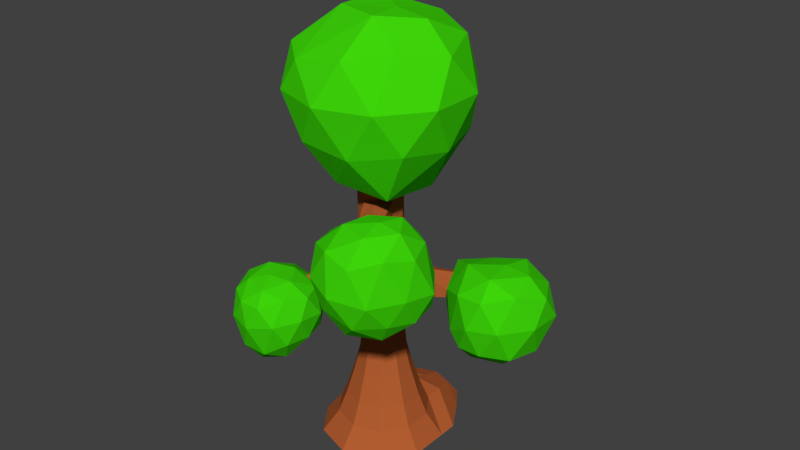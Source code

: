 # Source: arvore004.blend  (saved by Blender 2.78.0; exported with 4.5.12 LTS)
import bpy
from mathutils import Matrix  # noqa: F401  (used for matrix-valued properties, if any)

bpy.ops.wm.read_factory_settings(use_empty=True)
scene = bpy.context.scene
scene.name = 'Scene'

# ---- collections
col_collection_1 = bpy.data.collections.new('Collection 1'); scene.collection.children.link(col_collection_1)

# ---- materials (node trees are filled in below, after node groups)
mat_folha = bpy.data.materials.new('Folha')
mat_folha.alpha_threshold = 0.0
mat_folha.use_transparent_shadow = False
mat_folha.diffuse_color = (0.04854, 0.6619, 0.003175, 1.0)
mat_folha.roughness = 0.5
mat_tronco = bpy.data.materials.new('Tronco')
mat_tronco.alpha_threshold = 0.0
mat_tronco.use_transparent_shadow = False
mat_tronco.diffuse_color = (0.448, 0.1097, 0.03068, 1.0)
mat_tronco.roughness = 0.5

# ---- material node trees

# ---- world
world_world = bpy.data.worlds.new('World'); scene.world = world_world
world_world.color = (0.05088, 0.05088, 0.05088)
world_world.use_sun_shadow = False
world_world.sun_shadow_jitter_overblur = 0.0
world_world.cycles.sampling_method = 'MANUAL'

# ---- meshes
me_icosphere = bpy.data.meshes.new('Icosphere')
me_icosphere.from_pydata([(0.2476, -0.03789, -1.391), (0.8822, -0.6735, -0.5849), (-0.2764, -0.8507, -0.4481), (-0.9309, -0.0003815, -0.7513), (-0.313, 0.8819, -0.6696), (0.779, 0.5595, -0.7003), (0.2764, -0.8506, 0.4472), (-0.6452, -0.4501, 0.3676), (-0.5317, 0.5669, 0.3897), (0.263, 0.9044, 0.268), (0.8944, 7.642e-05, 0.4467), (-0.1255, 0.08034, 0.6835), (-0.05152, -0.541, -1.063), (0.664, -0.4265, -1.147), (0.3375, -0.8771, -0.5956), (0.9692, -0.06748, -0.6962), (0.6056, 0.336, -1.23), (-0.4081, -0.03628, -1.312), (-0.6834, -0.5121, -0.6731), (-0.07759, 0.5306, -1.303), (-0.788, 0.5335, -0.9939), (0.2997, 0.8391, -0.7399), (0.9884, -0.347, -0.02176), (0.952, 0.3215, -0.08827), (0.0, -1.0, 0.0), (0.6253, -0.8471, -0.02182), (-0.9449, -0.3046, -0.003901), (-0.5853, -0.8066, -0.002562), (-0.5563, 0.8539, -0.2722), (-0.8815, 0.3348, -0.09141), (0.5954, 0.8488, -0.2826), (0.001757, 1.023, -0.1645), (0.6878, -0.5001, 0.5254), (-0.2164, -0.7639, 0.4778), (-0.6966, 0.06963, 0.4881), (-0.1983, 0.8748, 0.3965), (0.679, 0.5373, 0.3952), (0.1179, -0.4751, 0.7333), (0.4229, 0.02121, 0.7132), (-0.3715, -0.1967, 0.6446), (-0.3803, 0.3789, 0.7039), (0.05032, 0.6027, 0.586), (0.7273, -3.702, -2.895), (1.282, -4.117, -2.4), (0.4892, -4.326, -2.603), (0.02786, -3.71, -2.393), (0.5222, -3.084, -2.295), (1.289, -3.342, -2.349), (0.9453, -4.404, -1.724), (0.1751, -4.154, -1.721), (0.1741, -3.343, -1.605), (0.9399, -3.103, -1.679), (1.419, -3.75, -1.624), (0.6871, -3.859, -1.408), (0.588, -4.054, -2.947), (1.051, -3.935, -2.8), (0.9134, -4.302, -2.632), (1.388, -3.733, -2.378), (1.062, -3.493, -2.64), (0.3119, -3.695, -2.796), (0.1704, -4.063, -2.619), (0.6089, -3.344, -2.629), (0.2014, -3.345, -2.363), (0.9349, -3.122, -2.4), (1.467, -3.972, -1.946), (1.465, -3.507, -1.995), (0.7266, -4.487, -2.118), (1.182, -4.347, -2.012), (-0.007278, -3.962, -2.003), (0.2709, -4.341, -2.107), (0.2833, -3.113, -1.936), (0.001552, -3.496, -1.942), (1.182, -3.13, -2.05), (0.7325, -2.975, -1.995), (1.259, -4.141, -1.58), (0.5292, -4.382, -1.737), (0.07365, -3.756, -1.58), (0.5249, -3.134, -1.572), (1.254, -3.379, -1.621), (0.8324, -4.199, -1.507), (1.11, -3.812, -1.405), (0.3797, -4.052, -1.505), (0.3778, -3.573, -1.401), (0.8289, -3.429, -1.409), (1.932, -2.621, -0.05033), (3.069, -3.349, 1.14), (1.54, -3.841, 1.15), (0.5909, -2.535, 1.16), (1.535, -1.234, 1.114), (3.065, -1.732, 1.108), (2.241, -3.747, 2.507), (0.9417, -3.386, 2.471), (0.8986, -1.902, 2.493), (2.246, -1.274, 2.484), (3.294, -2.554, 2.5), (2.22, -2.477, 3.012), (1.736, -3.34, 0.3693), (2.585, -3.141, 0.2321), (2.365, -3.776, 1.037), (3.265, -2.536, 1.035), (2.61, -2.095, 0.1348), (1.155, -2.539, 0.5231), (0.9072, -3.301, 1.039), (1.736, -1.803, 0.1931), (0.9072, -1.769, 1.038), (2.287, -1.31, 0.668), (3.418, -3.008, 1.845), (3.419, -2.061, 1.846), (1.949, -4.061, 1.843), (2.85, -3.768, 1.846), (0.512, -3.013, 1.843), (1.066, -3.779, 1.841), (1.063, -1.311, 1.843), (0.5069, -2.073, 1.844), (2.85, -1.302, 1.847), (1.952, -1.009, 1.846), (2.781, -3.185, 2.628), (1.391, -3.771, 2.369), (0.8821, -2.665, 2.613), (1.597, -1.567, 2.638), (2.983, -1.768, 2.605), (2.309, -3.12, 3.038), (2.829, -2.523, 2.958), (1.517, -2.89, 3.021), (1.527, -1.994, 3.014), (2.34, -1.558, 2.793), (3.132, -4.105, -1.456), (3.659, -4.408, -0.964), (2.796, -4.824, -0.7939), (2.265, -4.063, -0.7214), (2.967, -3.504, -0.8846), (3.795, -3.567, -0.9185), (3.283, -4.827, 0.008411), (2.412, -4.52, 0.04442), (2.471, -3.644, -0.004906), (3.34, -3.311, 0.02445), (3.866, -4.046, 0.04816), (3.233, -4.075, 0.4579), (2.953, -4.526, -1.301), (3.448, -4.287, -1.31), (3.265, -4.726, -1.004), (3.842, -4.001, -0.9912), (3.5, -3.797, -1.21), (2.646, -4.089, -1.198), (2.452, -4.502, -0.8219), (3.015, -3.73, -1.203), (2.53, -3.722, -0.8028), (3.407, -3.429, -0.9432), (3.9, -4.279, -0.5124), (3.987, -3.757, -0.5687), (3.016, -4.976, -0.4639), (3.541, -4.737, -0.5648), (2.192, -4.338, -0.405), (2.512, -4.778, -0.3766), (2.645, -3.461, -0.4439), (2.235, -3.819, -0.3739), (3.665, -3.338, -0.5152), (3.187, -3.29, -0.5273), (3.673, -4.504, 0.1438), (2.824, -4.772, 0.1341), (2.332, -4.086, 0.06242), (2.891, -3.38, 0.04954), (3.696, -3.611, 0.1123), (3.293, -4.501, 0.3919), (3.612, -4.063, 0.3969), (2.785, -4.336, 0.3885), (2.803, -3.821, 0.3394), (3.3, -3.631, 0.3881), (3.68, -1.774, -2.759), (4.392, -2.335, -2.279), (3.584, -2.586, -2.239), (3.028, -1.827, -2.132), (3.449, -1.066, -2.181), (4.386, -1.25, -2.275), (4.016, -2.656, -1.252), (3.126, -2.324, -1.448), (3.164, -1.373, -1.343), (3.975, -1.073, -1.375), (4.656, -1.796, -1.304), (3.888, -1.803, -0.9629), (3.586, -2.255, -2.579), (4.105, -2.091, -2.584), (3.973, -2.592, -2.236), (4.524, -1.786, -2.307), (4.104, -1.461, -2.581), (3.274, -1.794, -2.564), (3.215, -2.224, -2.372), (3.599, -1.312, -2.496), (3.201, -1.378, -2.224), (3.895, -1.056, -2.258), (4.674, -2.103, -1.708), (4.656, -1.471, -1.755), (3.817, -2.752, -1.744), (4.303, -2.592, -1.721), (2.946, -2.104, -1.786), (3.374, -2.55, -2.0), (3.23, -1.149, -1.849), (3.004, -1.584, -1.685), (4.229, -1.036, -1.793), (3.641, -1.027, -1.878), (4.429, -2.312, -1.143), (3.545, -2.607, -1.291), (2.955, -1.814, -1.191), (3.543, -1.173, -1.354), (4.367, -1.29, -1.323), (3.961, -2.345, -0.9687), (4.342, -1.814, -1.005), (3.377, -2.118, -0.999), (3.427, -1.517, -1.118), (3.949, -1.316, -1.041)], [], [(0, 13, 12), (1, 13, 15), (0, 12, 17), (0, 17, 19), (0, 19, 16), (1, 15, 22), (2, 14, 24), (3, 18, 26), (4, 20, 28), (5, 21, 30), (1, 22, 25), (2, 24, 27), (3, 26, 29), (4, 28, 31), (5, 30, 23), (6, 32, 37), (7, 33, 39), (8, 34, 40), (9, 35, 41), (10, 36, 38), (38, 41, 11), (38, 36, 41), (36, 9, 41), (41, 40, 11), (41, 35, 40), (35, 8, 40), (40, 39, 11), (40, 34, 39), (34, 7, 39), (39, 37, 11), (39, 33, 37), (33, 6, 37), (37, 38, 11), (37, 32, 38), (32, 10, 38), (23, 36, 10), (23, 30, 36), (30, 9, 36), (31, 35, 9), (31, 28, 35), (28, 8, 35), (29, 34, 8), (29, 26, 34), (26, 7, 34), (27, 33, 7), (27, 24, 33), (24, 6, 33), (25, 32, 6), (25, 22, 32), (22, 10, 32), (30, 31, 9), (30, 21, 31), (21, 4, 31), (28, 29, 8), (28, 20, 29), (20, 3, 29), (26, 27, 7), (26, 18, 27), (18, 2, 27), (24, 25, 6), (24, 14, 25), (14, 1, 25), (22, 23, 10), (22, 15, 23), (15, 5, 23), (16, 21, 5), (16, 19, 21), (19, 4, 21), (19, 20, 4), (19, 17, 20), (17, 3, 20), (17, 18, 3), (17, 12, 18), (12, 2, 18), (15, 16, 5), (15, 13, 16), (13, 0, 16), (12, 14, 2), (12, 13, 14), (13, 1, 14), (42, 55, 54), (43, 55, 57), (42, 54, 59), (42, 59, 61), (42, 61, 58), (43, 57, 64), (44, 56, 66), (45, 60, 68), (46, 62, 70), (47, 63, 72), (43, 64, 67), (44, 66, 69), (45, 68, 71), (46, 70, 73), (47, 72, 65), (48, 74, 79), (49, 75, 81), (50, 76, 82), (51, 77, 83), (52, 78, 80), (80, 83, 53), (80, 78, 83), (78, 51, 83), (83, 82, 53), (83, 77, 82), (77, 50, 82), (82, 81, 53), (82, 76, 81), (76, 49, 81), (81, 79, 53), (81, 75, 79), (75, 48, 79), (79, 80, 53), (79, 74, 80), (74, 52, 80), (65, 78, 52), (65, 72, 78), (72, 51, 78), (73, 77, 51), (73, 70, 77), (70, 50, 77), (71, 76, 50), (71, 68, 76), (68, 49, 76), (69, 75, 49), (69, 66, 75), (66, 48, 75), (67, 74, 48), (67, 64, 74), (64, 52, 74), (72, 73, 51), (72, 63, 73), (63, 46, 73), (70, 71, 50), (70, 62, 71), (62, 45, 71), (68, 69, 49), (68, 60, 69), (60, 44, 69), (66, 67, 48), (66, 56, 67), (56, 43, 67), (64, 65, 52), (64, 57, 65), (57, 47, 65), (58, 63, 47), (58, 61, 63), (61, 46, 63), (61, 62, 46), (61, 59, 62), (59, 45, 62), (59, 60, 45), (59, 54, 60), (54, 44, 60), (57, 58, 47), (57, 55, 58), (55, 42, 58), (54, 56, 44), (54, 55, 56), (55, 43, 56), (84, 97, 96), (85, 97, 99), (84, 96, 101), (84, 101, 103), (84, 103, 100), (85, 99, 106), (86, 98, 108), (87, 102, 110), (88, 104, 112), (89, 105, 114), (85, 106, 109), (86, 108, 111), (87, 110, 113), (88, 112, 115), (89, 114, 107), (90, 116, 121), (91, 117, 123), (92, 118, 124), (93, 119, 125), (94, 120, 122), (122, 125, 95), (122, 120, 125), (120, 93, 125), (125, 124, 95), (125, 119, 124), (119, 92, 124), (124, 123, 95), (124, 118, 123), (118, 91, 123), (123, 121, 95), (123, 117, 121), (117, 90, 121), (121, 122, 95), (121, 116, 122), (116, 94, 122), (107, 120, 94), (107, 114, 120), (114, 93, 120), (115, 119, 93), (115, 112, 119), (112, 92, 119), (113, 118, 92), (113, 110, 118), (110, 91, 118), (111, 117, 91), (111, 108, 117), (108, 90, 117), (109, 116, 90), (109, 106, 116), (106, 94, 116), (114, 115, 93), (114, 105, 115), (105, 88, 115), (112, 113, 92), (112, 104, 113), (104, 87, 113), (110, 111, 91), (110, 102, 111), (102, 86, 111), (108, 109, 90), (108, 98, 109), (98, 85, 109), (106, 107, 94), (106, 99, 107), (99, 89, 107), (100, 105, 89), (100, 103, 105), (103, 88, 105), (103, 104, 88), (103, 101, 104), (101, 87, 104), (101, 102, 87), (101, 96, 102), (96, 86, 102), (99, 100, 89), (99, 97, 100), (97, 84, 100), (96, 98, 86), (96, 97, 98), (97, 85, 98), (126, 139, 138), (127, 139, 141), (126, 138, 143), (126, 143, 145), (126, 145, 142), (127, 141, 148), (128, 140, 150), (129, 144, 152), (130, 146, 154), (131, 147, 156), (127, 148, 151), (128, 150, 153), (129, 152, 155), (130, 154, 157), (131, 156, 149), (132, 158, 163), (133, 159, 165), (134, 160, 166), (135, 161, 167), (136, 162, 164), (164, 167, 137), (164, 162, 167), (162, 135, 167), (167, 166, 137), (167, 161, 166), (161, 134, 166), (166, 165, 137), (166, 160, 165), (160, 133, 165), (165, 163, 137), (165, 159, 163), (159, 132, 163), (163, 164, 137), (163, 158, 164), (158, 136, 164), (149, 162, 136), (149, 156, 162), (156, 135, 162), (157, 161, 135), (157, 154, 161), (154, 134, 161), (155, 160, 134), (155, 152, 160), (152, 133, 160), (153, 159, 133), (153, 150, 159), (150, 132, 159), (151, 158, 132), (151, 148, 158), (148, 136, 158), (156, 157, 135), (156, 147, 157), (147, 130, 157), (154, 155, 134), (154, 146, 155), (146, 129, 155), (152, 153, 133), (152, 144, 153), (144, 128, 153), (150, 151, 132), (150, 140, 151), (140, 127, 151), (148, 149, 136), (148, 141, 149), (141, 131, 149), (142, 147, 131), (142, 145, 147), (145, 130, 147), (145, 146, 130), (145, 143, 146), (143, 129, 146), (143, 144, 129), (143, 138, 144), (138, 128, 144), (141, 142, 131), (141, 139, 142), (139, 126, 142), (138, 140, 128), (138, 139, 140), (139, 127, 140), (168, 181, 180), (169, 181, 183), (168, 180, 185), (168, 185, 187), (168, 187, 184), (169, 183, 190), (170, 182, 192), (171, 186, 194), (172, 188, 196), (173, 189, 198), (169, 190, 193), (170, 192, 195), (171, 194, 197), (172, 196, 199), (173, 198, 191), (174, 200, 205), (175, 201, 207), (176, 202, 208), (177, 203, 209), (178, 204, 206), (206, 209, 179), (206, 204, 209), (204, 177, 209), (209, 208, 179), (209, 203, 208), (203, 176, 208), (208, 207, 179), (208, 202, 207), (202, 175, 207), (207, 205, 179), (207, 201, 205), (201, 174, 205), (205, 206, 179), (205, 200, 206), (200, 178, 206), (191, 204, 178), (191, 198, 204), (198, 177, 204), (199, 203, 177), (199, 196, 203), (196, 176, 203), (197, 202, 176), (197, 194, 202), (194, 175, 202), (195, 201, 175), (195, 192, 201), (192, 174, 201), (193, 200, 174), (193, 190, 200), (190, 178, 200), (198, 199, 177), (198, 189, 199), (189, 172, 199), (196, 197, 176), (196, 188, 197), (188, 171, 197), (194, 195, 175), (194, 186, 195), (186, 170, 195), (192, 193, 174), (192, 182, 193), (182, 169, 193), (190, 191, 178), (190, 183, 191), (183, 173, 191), (184, 189, 173), (184, 187, 189), (187, 172, 189), (187, 188, 172), (187, 185, 188), (185, 171, 188), (185, 186, 171), (185, 180, 186), (180, 170, 186), (183, 184, 173), (183, 181, 184), (181, 168, 184), (180, 182, 170), (180, 181, 182), (181, 169, 182)])
me_icosphere.materials.append(mat_folha)
me_icosphere.use_remesh_preserve_volume = False
me_icosphere.use_remesh_preserve_attributes = False
me_icosphere.use_mirror_vertex_groups = False
me_icosphere.update()
me_cylinder = bpy.data.meshes.new('Cylinder')
me_cylinder.from_pydata([(-1.5e-08, 1.108, -3.278), (0.2066, -0.3233, 3.055), (0.6512, 0.8963, -3.278), (1.054, 0.3423, -3.278), (1.054, -0.3423, -3.278), (0.6512, -0.8963, -3.278), (-1.118e-07, -1.108, -3.278), (-0.6512, -0.8963, -3.278), (-1.054, -0.3423, -3.278), (-1.054, 0.3423, -3.278), (-0.6512, 0.8963, -3.278), (-3.873e-09, 0.6651, -2.523), (-3.324e-09, 0.5118, -2.029), (-8.929e-10, 0.418, -1.661), (-0.04241, 0.3557, -1.247), (-0.04241, 0.3557, -0.9099), (0.0, 0.38, -0.4314), (0.0, 0.38, 1.192e-07), (0.0, 0.38, 0.4314), (0.03706, 0.328, 0.9704), (0.07478, 0.2731, 1.397), (0.1125, 0.2182, 1.823), (0.1502, 0.1632, 2.249), (0.1879, 0.1083, 2.675), (0.4065, 0.02769, 2.646), (0.3688, 0.08263, 2.219), (0.3311, 0.1376, 1.793), (0.2934, 0.1925, 1.367), (0.2556, 0.2475, 0.9406), (0.2234, 0.3074, 0.4314), (0.2234, 0.3074, -0.07318), (0.2234, 0.3074, -0.4314), (0.2234, 0.3074, -0.8629), (0.2234, 0.3074, -1.294), (0.2457, 0.3381, -1.661), (0.3008, 0.414, -2.029), (0.3909, 0.5381, -2.523), (0.5343, -0.166, 2.609), (0.4966, -0.111, 2.183), (0.4589, -0.05608, 1.757), (0.4212, -0.001143, 1.331), (0.3835, 0.0538, 0.9044), (0.3614, 0.1174, 0.4314), (0.3614, 0.1174, 0.0061), (0.3614, 0.1174, -0.5345), (0.3614, 0.1174, -0.8629), (0.3614, 0.1174, -1.294), (0.3975, 0.1292, -1.661), (0.4867, 0.1582, -2.029), (0.6325, 0.2055, -2.523), (0.5226, -0.3987, 2.58), (0.4848, -0.3438, 2.154), (0.4471, -0.2888, 1.728), (0.4094, -0.2339, 1.302), (0.3717, -0.179, 0.8754), (0.3614, -0.1174, 0.4314), (0.3614, -0.1174, -0.07318), (0.3614, -0.1174, -0.4314), (0.3614, -0.1174, -0.8629), (0.3614, -0.1174, -1.294), (0.3975, -0.1292, -1.661), (0.4867, -0.1582, -2.029), (0.6325, -0.2055, -2.523), (0.3757, -0.5817, 2.57), (0.338, -0.5267, 2.144), (0.3003, -0.4718, 1.717), (0.2687, -0.4259, 1.361), (0.2151, -0.3477, 0.7545), (0.2234, -0.3074, 0.4314), (0.2234, -0.3074, -1.192e-07), (0.2234, -0.3074, -0.4314), (0.2234, -0.3074, -0.8629), (0.2234, -0.3074, -1.294), (0.2457, -0.3381, -1.661), (0.3008, -0.414, -2.029), (0.3909, -0.5381, -2.523), (0.1498, -0.645, 2.582), (0.1121, -0.59, 2.155), (0.07441, -0.5351, 1.729), (0.03669, -0.4801, 1.303), (-0.001017, -0.4252, 0.8767), (-3.322e-08, -0.38, 0.4314), (-3.322e-08, -0.38, -0.08281), (-3.322e-08, -0.38, -0.4314), (-3.322e-08, -0.38, -0.8629), (-3.322e-08, -0.38, -1.294), (-3.743e-08, -0.418, -1.661), (-4.807e-08, -0.5118, -2.029), (-6.202e-08, -0.6651, -2.523), (-0.06875, -0.5644, 2.611), (-0.1065, -0.5094, 2.185), (-0.1442, -0.4545, 1.759), (-0.1819, -0.3996, 1.333), (-0.2196, -0.3446, 0.9064), (-0.2234, -0.3074, 0.4314), (-0.2234, -0.3074, 0.01243), (-0.2234, -0.3074, -0.5628), (-0.2234, -0.3074, -0.8629), (-0.2234, -0.3074, -1.294), (-0.2457, -0.3381, -1.661), (-0.3008, -0.414, -2.029), (-0.3909, -0.5381, -2.523), (-0.1966, -0.3707, 2.648), (-0.2343, -0.3158, 2.221), (-0.272, -0.2609, 1.795), (-0.3097, -0.2059, 1.369), (-0.3474, -0.151, 0.9427), (-0.3614, -0.1174, 0.4314), (-0.3614, -0.1174, -0.08281), (-0.3614, -0.1174, -0.4314), (-0.3614, -0.1174, -0.8629), (-0.3614, -0.1174, -1.294), (-0.3975, -0.1292, -1.661), (-0.4867, -0.1582, -2.029), (-0.6325, -0.2055, -2.523), (-0.1848, -0.138, 2.677), (-0.2225, -0.08303, 2.25), (-0.2602, -0.02809, 1.824), (-0.2979, 0.02685, 1.398), (-0.3357, 0.08179, 0.9716), (-0.3614, 0.1174, 0.4314), (-0.3614, 0.1174, -1.192e-07), (-0.3614, 0.1174, -0.4314), (-0.3252, 0.1503, -0.9099), (-0.3252, 0.1503, -1.247), (-0.3975, 0.1292, -1.661), (-0.4867, 0.1582, -2.029), (-0.6325, 0.2055, -2.523), (-0.03794, 0.04499, 2.687), (-0.07566, 0.09993, 2.261), (-0.1134, 0.1549, 1.835), (-0.1511, 0.2098, 1.408), (-0.1888, 0.2648, 0.9822), (-0.2234, 0.3074, 0.4891), (-0.2234, 0.3074, -0.06057), (-0.2234, 0.3074, -0.4314), (-0.2172, 0.2989, -0.8529), (-0.2172, 0.2989, -1.306), (-0.2457, 0.3381, -1.661), (-0.3008, 0.414, -2.029), (-0.3909, 0.5381, -2.523), (0.4809, 0.6618, -2.901), (0.778, 0.2528, -2.901), (0.778, -0.2528, -2.901), (0.4809, -0.6618, -2.901), (-8.04e-08, -0.8181, -2.901), (-0.4809, -0.6618, -2.901), (-0.778, -0.2528, -2.901), (-0.778, 0.2528, -2.901), (-0.4809, 0.6618, -2.901), (-0.04965, 0.8924, -2.796), (1.819, 0.7224, 0.1035), (-1.187, -1.464, -0.7603), (-1.388, 1.792, 1.315), (-1.552, 1.85, 1.22), (-1.448, 1.743, 1.271), (-1.338, 1.862, 1.296), (0.7565, 0.4448, -0.3991), (1.248, 0.6065, -0.2858), (1.553, 0.7017, -0.1206), (1.663, 0.6008, -0.1526), (1.394, 0.4473, -0.3467), (0.8735, 0.2838, -0.4865), (1.666, 0.49, -0.1338), (1.395, 0.2819, -0.3009), (0.8735, 0.0848, -0.3991), (1.573, 0.4783, 0.03364), (1.302, 0.2891, -0.02312), (0.8735, 0.0848, -0.03352), (0.8735, 0.2838, 0.03366), (1.273, 0.4359, 0.04845), (1.54, 0.5677, 0.08563), (1.482, 0.6509, 0.04685), (1.182, 0.5626, -0.008054), (0.7565, 0.4448, -0.03352), (-1.443, 1.969, 1.245), (-0.4345, -0.5981, 0.05359), (-0.6522, -0.9375, -0.007308), (-0.8666, -1.205, -0.167), (-1.01, -1.363, -0.4007), (-0.8767, -1.222, -0.621), (-0.7541, -1.067, -0.5222), (-0.5899, -0.8529, -0.49), (-0.4345, -0.5981, -0.518), (-0.8216, -1.315, -0.5688), (-0.6535, -1.164, -0.4394), (-0.4403, -0.9386, -0.3848), (-0.2405, -0.6611, -0.4039), (-1.031, -1.252, -0.3989), (-0.9158, -1.062, -0.1914), (-0.7357, -0.7759, -0.06293), (-0.5544, -0.4331, -0.02914), (-0.5544, -0.4331, -0.4039), (-0.6949, -0.7204, -0.3794), (-0.842, -0.9714, -0.4243), (-0.9433, -1.16, -0.5434), (-0.9093, -1.407, -0.4243), (-0.7273, -1.254, -0.2065), (-0.4811, -0.9941, -0.06831), (-0.2405, -0.6611, -0.02914), (-1.521, 1.928, 1.25), (-0.5617, 0.3931, -1.192e-07), (-0.7734, 0.7504, 0.04406), (-0.9993, 1.095, 0.1604), (-1.181, 1.353, 0.3925), (-1.382, 1.603, 0.6472), (-1.522, 1.759, 0.9236), (-1.148, 1.796, 1.115), (-0.9732, 1.662, 0.9026), (-0.7864, 1.454, 0.7083), (-0.6024, 1.252, 0.5386), (-0.392, 0.9588, 0.4554), (-0.2003, 0.6557, 0.4314), (-0.4237, 0.5831, 0.4891), (-0.5982, 0.8726, 0.5213), (-0.7886, 1.153, 0.6082), (-0.9419, 1.346, 0.7741), (-1.105, 1.54, 0.962), (-1.253, 1.678, 1.162), (-0.5617, 0.3931, 0.4314), (-0.7308, 0.6933, 0.4536), (-0.9158, 0.9871, 0.5325), (-1.059, 1.204, 0.6947), (-1.22, 1.416, 0.8772), (-1.357, 1.578, 1.085), (-1.313, 1.977, 0.9544), (-1.135, 1.849, 0.6725), (-0.9076, 1.603, 0.406), (-0.6859, 1.359, 0.1666), (-0.4346, 1.016, 0.04586), (-0.2003, 0.6557, 1.192e-07), (-1.463, 1.91, 0.9574), (-1.311, 1.778, 0.6689), (-1.096, 1.535, 0.389), (-0.895, 1.29, 0.1342), (-0.6525, 0.9454, -0.0005553), (-0.4237, 0.5831, -0.06057), (-0.04965, 0.8924, -2.796), (-0.4809, 0.6618, -2.901), (0.4809, 0.6618, -2.901), (1.244, -1.709, 1.56), (0.5788, -0.592, 1.271), (0.7707, -0.9519, 1.283), (0.9968, -1.298, 1.365), (1.077, -1.363, 1.159), (0.8303, -0.9996, 0.9702), (0.5865, -0.5881, 0.8851), (0.4559, -0.7639, 1.33), (0.6707, -1.094, 1.34), (0.9259, -1.398, 1.412), (0.258, -0.8304, 1.262), (0.5212, -1.173, 1.269), (0.8322, -1.471, 1.355), (1.041, -1.491, 1.118), (0.7555, -1.162, 0.8949), (0.4669, -0.7584, 0.7811), (0.9128, -1.536, 1.149), (0.5808, -1.22, 0.9563), (0.2657, -0.8265, 0.8763), (-0.6512, 0.8963, -3.278), (1.054, 0.3423, -3.278), (0.6512, 0.8963, -3.278), (-1.5e-08, 1.108, -3.278), (-0.3267, 0.4497, -1.079), (-0.7281, 1.201, -3.295), (2.646e-07, 1.529, -3.034), (-0.3323, 1.421, -3.034), (0.3323, 1.421, -3.034), (-0.45, 1.583, -3.295), (0.7281, 1.201, -3.295), (0.45, 1.583, -3.295), (2.604e-07, 1.73, -3.295), (-0.6512, 1.225, -3.278), (-1.054, 0.6707, -3.278), (0.4809, 0.9902, -2.901), (1.245e-07, 1.146, -2.901), (1.682e-07, 1.503, -3.295), (0.6512, 1.225, -3.278), (-0.4809, 0.9902, -2.901), (1.054, 0.6707, -3.278)], [], [(23, 1, 24), (24, 1, 37), (37, 1, 50), (50, 1, 63), (63, 1, 76), (76, 1, 89), (89, 1, 102), (102, 1, 115), (115, 1, 128), (128, 1, 23), (0, 2, 3, 4, 5, 6, 7, 8, 9, 10), (149, 140, 11, 150), (140, 139, 12, 11), (139, 138, 13, 12), (138, 137, 14, 13), (136, 15, 263), (136, 135, 16, 15), (135, 134, 17, 16), (225, 231, 200, 175), (133, 132, 19, 18), (132, 131, 20, 19), (131, 130, 21, 20), (130, 129, 22, 21), (129, 128, 23, 22), (148, 127, 140, 149), (127, 126, 139, 140), (126, 125, 138, 139), (125, 124, 137, 138), (15, 14, 263), (123, 122, 135, 136), (122, 121, 134, 135), (231, 206, 154, 200), (120, 119, 132, 133), (119, 118, 131, 132), (118, 117, 130, 131), (117, 116, 129, 130), (116, 115, 128, 129), (147, 114, 127, 148), (114, 113, 126, 127), (113, 112, 125, 126), (112, 111, 124, 125), (111, 110, 123, 124), (110, 109, 122, 123), (109, 108, 121, 122), (108, 107, 120, 121), (107, 106, 119, 120), (106, 105, 118, 119), (105, 104, 117, 118), (104, 103, 116, 117), (103, 102, 115, 116), (146, 101, 114, 147), (101, 100, 113, 114), (100, 99, 112, 113), (99, 98, 111, 112), (98, 97, 110, 111), (97, 96, 109, 110), (188, 195, 152), (95, 94, 107, 108), (94, 93, 106, 107), (93, 92, 105, 106), (92, 91, 104, 105), (91, 90, 103, 104), (90, 89, 102, 103), (145, 88, 101, 146), (88, 87, 100, 101), (87, 86, 99, 100), (86, 85, 98, 99), (85, 84, 97, 98), (84, 83, 96, 97), (196, 179, 152), (82, 81, 94, 95), (81, 80, 93, 94), (80, 79, 92, 93), (79, 78, 91, 92), (78, 77, 90, 91), (77, 76, 89, 90), (144, 75, 88, 145), (75, 74, 87, 88), (74, 73, 86, 87), (73, 72, 85, 86), (72, 71, 84, 85), (71, 70, 83, 84), (70, 69, 82, 83), (69, 68, 81, 82), (68, 67, 80, 81), (243, 249, 240), (66, 65, 78, 79), (65, 64, 77, 78), (64, 63, 76, 77), (143, 62, 75, 144), (62, 61, 74, 75), (61, 60, 73, 74), (60, 59, 72, 73), (59, 58, 71, 72), (58, 57, 70, 71), (57, 56, 69, 70), (56, 55, 68, 69), (55, 54, 67, 68), (244, 243, 240), (53, 52, 65, 66), (52, 51, 64, 65), (51, 50, 63, 64), (142, 49, 62, 143), (49, 48, 61, 62), (48, 47, 60, 61), (47, 46, 59, 60), (46, 45, 58, 59), (45, 44, 57, 58), (163, 160, 151), (43, 42, 55, 56), (42, 41, 54, 55), (41, 40, 53, 54), (40, 39, 52, 53), (39, 38, 51, 52), (38, 37, 50, 51), (141, 36, 49, 142), (36, 35, 48, 49), (35, 34, 47, 48), (34, 33, 46, 47), (33, 32, 45, 46), (32, 31, 44, 45), (160, 159, 151), (30, 29, 42, 43), (29, 28, 41, 42), (28, 27, 40, 41), (27, 26, 39, 40), (26, 25, 38, 39), (25, 24, 37, 38), (150, 11, 36, 141), (11, 12, 35, 36), (12, 13, 34, 35), (13, 14, 33, 34), (14, 15, 32, 33), (15, 16, 31, 32), (16, 17, 30, 31), (17, 18, 29, 30), (18, 19, 28, 29), (19, 20, 27, 28), (20, 21, 26, 27), (21, 22, 25, 26), (22, 23, 24, 25), (2, 0, 262, 261), (2, 141, 142, 3), (3, 142, 143, 4), (4, 143, 144, 5), (5, 144, 145, 6), (6, 145, 146, 7), (7, 146, 147, 8), (8, 147, 148, 9), (9, 148, 149, 10), (277, 276, 271, 270), (179, 188, 152), (206, 224, 155, 154), (166, 163, 151), (172, 171, 151), (159, 172, 151), (171, 166, 151), (43, 56, 168, 169), (169, 168, 167, 170), (170, 167, 166, 171), (31, 30, 174, 157), (157, 174, 173, 158), (158, 173, 172, 159), (30, 43, 169, 174), (174, 169, 170, 173), (173, 170, 171, 172), (56, 57, 165, 168), (168, 165, 164, 167), (167, 164, 163, 166), (44, 31, 157, 162), (162, 157, 158, 161), (161, 158, 159, 160), (57, 44, 162, 165), (165, 162, 161, 164), (164, 161, 160, 163), (154, 155, 153, 200), (184, 196, 152), (180, 184, 152), (195, 180, 152), (109, 96, 183, 192), (192, 183, 182, 193), (193, 182, 181, 194), (194, 181, 180, 195), (96, 83, 187, 183), (183, 187, 186, 182), (182, 186, 185, 181), (181, 185, 184, 180), (83, 82, 199, 187), (187, 199, 198, 186), (186, 198, 197, 185), (185, 197, 196, 184), (95, 108, 191, 176), (176, 191, 190, 177), (177, 190, 189, 178), (178, 189, 188, 179), (82, 95, 176, 199), (199, 176, 177, 198), (198, 177, 178, 197), (197, 178, 179, 196), (108, 109, 192, 191), (191, 192, 193, 190), (190, 193, 194, 189), (189, 194, 195, 188), (200, 153, 156, 175), (224, 218, 153, 155), (207, 225, 175, 156), (218, 207, 156, 153), (133, 18, 212, 213), (213, 212, 211, 214), (214, 211, 210, 215), (215, 210, 209, 216), (216, 209, 208, 217), (217, 208, 207, 218), (18, 17, 230, 212), (212, 230, 229, 211), (211, 229, 228, 210), (210, 228, 227, 209), (209, 227, 226, 208), (208, 226, 225, 207), (120, 133, 213, 219), (219, 213, 214, 220), (220, 214, 215, 221), (221, 215, 216, 222), (222, 216, 217, 223), (223, 217, 218, 224), (121, 120, 219, 201), (201, 219, 220, 202), (202, 220, 221, 203), (204, 222, 223, 205), (205, 223, 224, 206), (134, 121, 201, 236), (236, 201, 202, 235), (235, 202, 203, 234), (234, 203, 204, 233), (233, 204, 205, 232), (232, 205, 206, 231), (17, 134, 236, 230), (230, 236, 235, 229), (229, 235, 234, 228), (228, 234, 233, 227), (227, 233, 232, 226), (226, 232, 231, 225), (149, 150, 237, 238), (150, 141, 239, 237), (0, 10, 259, 262), (204, 203, 221, 222), (249, 252, 240), (253, 244, 240), (256, 253, 240), (252, 256, 240), (79, 80, 258, 250), (250, 258, 257, 251), (251, 257, 256, 252), (80, 67, 255, 258), (258, 255, 254, 257), (257, 254, 253, 256), (67, 54, 246, 255), (255, 246, 245, 254), (254, 245, 244, 253), (66, 79, 250, 247), (247, 250, 251, 248), (248, 251, 252, 249), (54, 53, 241, 246), (246, 241, 242, 245), (245, 242, 243, 244), (53, 66, 247, 241), (241, 247, 248, 242), (242, 248, 249, 243), (2, 3, 260, 261), (276, 272, 268, 271), (10, 149, 238, 259), (141, 2, 261, 239), (137, 124, 263), (14, 137, 263), (123, 136, 263), (124, 123, 263), (275, 274, 267, 265), (273, 272, 268, 264), (271, 265, 267, 270), (266, 265, 271, 268), (268, 266, 264), (267, 270, 269), (278, 273, 264, 266), (277, 279, 269, 270), (278, 275, 265, 266), (279, 274, 267, 269), (260, 239, 274, 279), (238, 237, 275, 278), (261, 260, 279, 277), (238, 9, 273, 278), (9, 259, 272, 273), (237, 239, 274, 275), (262, 259, 272, 276), (261, 262, 276, 277)])
me_cylinder.materials.append(mat_tronco)
me_cylinder.use_remesh_preserve_volume = False
me_cylinder.use_remesh_preserve_attributes = False
me_cylinder.use_mirror_vertex_groups = False
me_cylinder.update()

# ---- objects
ob_icosphere = bpy.data.objects.new('Icosphere', me_icosphere)
ob_cylinder = bpy.data.objects.new('Cylinder', me_cylinder)

# ---- transforms, parenting, visibility, modifiers, constraints
ob_icosphere.location = (-1.738, 2.274, 4.415)
ob_icosphere.lineart.crease_threshold = 0.0
ob_cylinder.location = (0.0, 0.0, 2.956)
ob_cylinder.lineart.crease_threshold = 0.0

# ---- collection membership
col_collection_1.objects.link(ob_icosphere)
col_collection_1.objects.link(ob_cylinder)

# ---- scene / render settings (as saved in the file)
scene.frame_start = 1; scene.frame_end = 250; scene.frame_set(1)
scene.render.engine = 'BLENDER_EEVEE_NEXT'
scene.render.resolution_percentage = 50
scene.render.dither_intensity = 0.0
scene.cycles.use_denoising = False
scene.cycles.samples = 128
scene.cycles.sampling_pattern = 'TABULATED_SOBOL'
scene.cycles.light_sampling_threshold = 0.0
scene.cycles.use_adaptive_sampling = False
scene.cycles.use_light_tree = False
scene.cycles.blur_glossy = 0.0
scene.cycles.sample_clamp_indirect = 0.0
scene.view_settings.view_transform = 'Standard'
bpy.context.view_layer.update()

# ---- added for rendering (the .blend has no active camera and no usable light): camera, sun
cam_auto = bpy.data.cameras.new('AutoCamera')
cam_auto.lens = 50.0
cam_auto.sensor_width = 36.0
cam_auto.clip_end = 1000.0
ob_auto_camera = bpy.data.objects.new('AutoCamera', cam_auto)
scene.collection.objects.link(ob_auto_camera)
ob_auto_camera.location = (10.6054, -12.2771, 11.9399)
ob_auto_camera.rotation_euler = (1.09748, -7.21219e-08, 0.694738)
scene.camera = ob_auto_camera
light_auto_sun = bpy.data.lights.new('AutoSun', 'SUN')
light_auto_sun.energy = 3.0
light_auto_sun.angle = 0.0523599
ob_auto_sun = bpy.data.objects.new('AutoSun', light_auto_sun)
scene.collection.objects.link(ob_auto_sun)
ob_auto_sun.rotation_euler = (0.872665, 0.174533, 0.523599)
bpy.context.view_layer.update()
